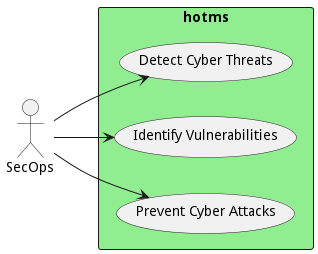

The diagram above was rendered by PlantUML. Its source (embedded in the PNG):
@startuml

left to right direction


Actor "SecOps" as SecOps


rectangle "hotms" as hotms #lightgreen {
        usecase "Detect Cyber Threats" as DetectCyberThreats
    SecOps --> DetectCyberThreats
    usecase "Identify Vulnerabilities" as IdentifyVulnerabilities
    SecOps --> IdentifyVulnerabilities
    usecase "Prevent Cyber Attacks" as PreventCyberAttacks
    SecOps --> PreventCyberAttacks

}


@enduml